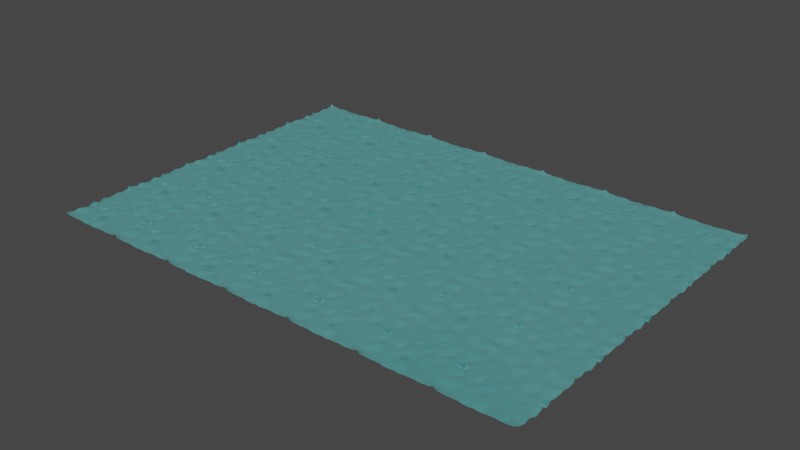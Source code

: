 # Source: Water.blend  (saved by Blender 2.83.19; exported with 4.5.12 LTS)
import bpy
from mathutils import Matrix  # noqa: F401  (used for matrix-valued properties, if any)

bpy.ops.wm.read_factory_settings(use_empty=True)
scene = bpy.context.scene
scene.name = 'Scene'

# ---- collections
col_collection = bpy.data.collections.new('Collection'); scene.collection.children.link(col_collection)

# ---- materials (node trees are filled in below, after node groups)
mat_material = bpy.data.materials.new('Material')
mat_material.alpha_threshold = 0.0
mat_material.use_transparent_shadow = False
mat_material.line_color = (0.0, 0.0, 0.0, 1.0)

# ---- material node trees
mat_material.use_nodes = True; mat_material.node_tree.nodes.clear()
_N = mat_material.node_tree.nodes; _L = mat_material.node_tree.links
n0 = _N.new('ShaderNodeOutputMaterial'); n0.name = 'Material Output'; n0.location = (300, 300)
n1 = _N.new('ShaderNodeBsdfPrincipled'); n1.name = 'Principled BSDF'; n1.location = (10, 300)
n1.distribution = 'GGX'
n1.subsurface_method = 'BURLEY'
n1.inputs[0].default_value = (0.01529, 0.276, 0.2786, 1.0)
n1.inputs[2].default_value = 0.2969
n1.inputs[3].default_value = 0.05
n1.inputs[13].default_value = 0.4897
n1.inputs[14].default_value = (0.01529, 0.276, 0.2786, 1.0)
n1.inputs[19].default_value = 0.09794
n1.inputs[20].default_value = 0.0
n1.inputs[27].default_value = (0.0, 0.0, 0.0, 1.0)
n1.inputs[28].default_value = 1.0
_L.new(n1.outputs[0], n0.inputs[0])
n0.is_active_output = True

# ---- world
world_world = bpy.data.worlds.new('World'); scene.world = world_world
world_world.use_nodes = True; world_world.node_tree.nodes.clear()
_N = world_world.node_tree.nodes; _L = world_world.node_tree.links
n0 = _N.new('ShaderNodeOutputWorld'); n0.name = 'World Output'; n0.location = (300, 300)
n1 = _N.new('ShaderNodeBackground'); n1.name = 'Background'; n1.location = (10, 300)
n1.inputs[0].default_value = (0.05088, 0.05088, 0.05088, 1.0)
_L.new(n1.outputs[0], n0.inputs[0])
n0.is_active_output = True
world_world.color = (0.05088, 0.05088, 0.05088)
world_world.use_sun_shadow = False
world_world.sun_shadow_jitter_overblur = 0.0

# ---- meshes
me_cube = bpy.data.meshes.new('Cube')
me_cube.from_pydata([(1.0, 1.0, 1.0), (1.0, 1.0, -1.0), (1.0, -1.0, 1.0), (1.0, -1.0, -1.0), (-1.0, 1.0, 1.0), (-1.0, 1.0, -1.0), (-1.0, -1.0, 1.0), (-1.0, -1.0, -1.0)], [], [(0, 4, 6, 2), (3, 2, 6, 7), (7, 6, 4, 5), (5, 1, 3, 7), (1, 0, 2, 3), (5, 4, 0, 1)])
_uv = me_cube.uv_layers.new(name='UVMap')
_uv.uv.foreach_set('vector', [0.625, 0.5, 0.875, 0.5, 0.875, 0.75, 0.625, 0.75, 0.375, 0.75, 0.625, 0.75, 0.625, 1.0, 0.375, 1.0, 0.375, 0.0, 0.625, 0.0, 0.625, 0.25, 0.375, 0.25, 0.125, 0.5, 0.375, 0.5, 0.375, 0.75, 0.125, 0.75, 0.375, 0.5, 0.625, 0.5, 0.625, 0.75, 0.375, 0.75, 0.375, 0.25, 0.625, 0.25, 0.625, 0.5, 0.375, 0.5])
me_cube.materials.append(mat_material)
me_cube.use_remesh_preserve_volume = False
me_cube.use_remesh_preserve_attributes = False
me_cube.use_mirror_vertex_groups = False
me_cube.update()

# ---- objects
ob_cube = bpy.data.objects.new('Cube', me_cube)

# ---- transforms, parenting, visibility, modifiers, constraints
ob_cube.location = (0.0, 0.0, 0.0)
ob_cube.lock_rotations_4d = False
ob_cube.empty_display_type = 'ARROWS'
ob_cube.lineart.crease_threshold = 0.0
_m = ob_cube.modifiers.new('Океан', 'OCEAN')
_m.size = 0.81
_m.repeat_x = 7
_m.repeat_y = 5
_m.resolution = 4
_m.viewport_resolution = 4
_m.wind_velocity = -3.4
_m.wave_scale_min = 0.0
_m.wave_direction = 2.108
_m.depth = 194.2
_m.time = 2.6
_m.filepath = '//../../../AppData/Local/Temp/blender_a09600/cache_ocean'

# ---- collection membership
col_collection.objects.link(ob_cube)

# ---- scene / render settings (as saved in the file)
scene.frame_start = 0; scene.frame_end = 40; scene.frame_set(0)
scene.render.engine = 'BLENDER_EEVEE_NEXT'
scene.cycles.use_denoising = False
scene.cycles.samples = 128
scene.cycles.sampling_pattern = 'TABULATED_SOBOL'
scene.cycles.use_adaptive_sampling = False
scene.cycles.use_light_tree = False
scene.view_settings.view_transform = 'Filmic'
bpy.context.view_layer.update()

# ---- added for rendering (the .blend has no active camera and no usable light): camera, sun
cam_auto = bpy.data.cameras.new('AutoCamera')
cam_auto.lens = 50.0
cam_auto.sensor_width = 36.0
cam_auto.clip_end = 5673.53
ob_auto_camera = bpy.data.objects.new('AutoCamera', cam_auto)
scene.collection.objects.link(ob_auto_camera)
ob_auto_camera.location = (444.779, -306.935, 258.651)
ob_auto_camera.rotation_euler = (1.09748, -7.21219e-08, 0.694738)
scene.camera = ob_auto_camera
light_auto_sun = bpy.data.lights.new('AutoSun', 'SUN')
light_auto_sun.energy = 3.0
light_auto_sun.angle = 0.0523599
ob_auto_sun = bpy.data.objects.new('AutoSun', light_auto_sun)
scene.collection.objects.link(ob_auto_sun)
ob_auto_sun.rotation_euler = (0.872665, 0.174533, 0.523599)
bpy.context.view_layer.update()
